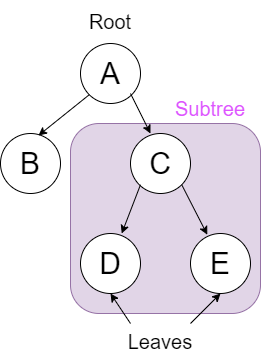

The diagram above was exported from draw.io. Its source (the exported page's mxGraphModel, read from the mxfile embedded in the PNG):
<mxGraphModel dx="1038" dy="649" grid="1" gridSize="10" guides="1" tooltips="1" connect="1" arrows="1" fold="1" page="1" pageScale="1" pageWidth="850" pageHeight="1100" math="0" shadow="0">
  <root>
    <mxCell id="0" />
    <mxCell id="1" parent="0" />
    <mxCell id="xZyBGV8hnpiDD24rhifN-16" value="" style="rounded=1;whiteSpace=wrap;html=1;fontSize=20;fillColor=#e1d5e7;strokeColor=#9673a6;" vertex="1" parent="1">
      <mxGeometry x="390" y="240" width="190" height="190" as="geometry" />
    </mxCell>
    <mxCell id="xZyBGV8hnpiDD24rhifN-1" value="&lt;font style=&quot;font-size: 30px&quot;&gt;A&lt;/font&gt;" style="ellipse;whiteSpace=wrap;html=1;aspect=fixed;" vertex="1" parent="1">
      <mxGeometry x="400" y="160" width="60" height="60" as="geometry" />
    </mxCell>
    <mxCell id="xZyBGV8hnpiDD24rhifN-2" value="&lt;font style=&quot;font-size: 30px&quot;&gt;B&lt;/font&gt;" style="ellipse;whiteSpace=wrap;html=1;aspect=fixed;" vertex="1" parent="1">
      <mxGeometry x="320" y="250" width="60" height="60" as="geometry" />
    </mxCell>
    <mxCell id="xZyBGV8hnpiDD24rhifN-3" value="&lt;font style=&quot;font-size: 30px&quot;&gt;C&lt;/font&gt;" style="ellipse;whiteSpace=wrap;html=1;aspect=fixed;" vertex="1" parent="1">
      <mxGeometry x="450" y="250" width="60" height="60" as="geometry" />
    </mxCell>
    <mxCell id="xZyBGV8hnpiDD24rhifN-5" value="&lt;font style=&quot;font-size: 30px&quot;&gt;D&lt;/font&gt;" style="ellipse;whiteSpace=wrap;html=1;aspect=fixed;" vertex="1" parent="1">
      <mxGeometry x="400" y="350" width="60" height="60" as="geometry" />
    </mxCell>
    <mxCell id="xZyBGV8hnpiDD24rhifN-6" value="&lt;font style=&quot;font-size: 30px&quot;&gt;E&lt;/font&gt;" style="ellipse;whiteSpace=wrap;html=1;aspect=fixed;" vertex="1" parent="1">
      <mxGeometry x="510" y="350" width="60" height="60" as="geometry" />
    </mxCell>
    <mxCell id="xZyBGV8hnpiDD24rhifN-8" value="" style="endArrow=classic;html=1;rounded=0;fontSize=30;exitX=0;exitY=1;exitDx=0;exitDy=0;entryX=0.633;entryY=0.033;entryDx=0;entryDy=0;entryPerimeter=0;" edge="1" parent="1" source="xZyBGV8hnpiDD24rhifN-1" target="xZyBGV8hnpiDD24rhifN-2">
      <mxGeometry width="50" height="50" relative="1" as="geometry">
        <mxPoint x="330" y="200" as="sourcePoint" />
        <mxPoint x="390" y="260" as="targetPoint" />
      </mxGeometry>
    </mxCell>
    <mxCell id="xZyBGV8hnpiDD24rhifN-9" value="" style="endArrow=classic;html=1;rounded=0;fontSize=30;exitX=0;exitY=1;exitDx=0;exitDy=0;" edge="1" parent="1">
      <mxGeometry width="50" height="50" relative="1" as="geometry">
        <mxPoint x="459.9967965644036" y="301.21320343559637" as="sourcePoint" />
        <mxPoint x="441.21" y="350" as="targetPoint" />
      </mxGeometry>
    </mxCell>
    <mxCell id="xZyBGV8hnpiDD24rhifN-10" value="" style="endArrow=classic;html=1;rounded=0;fontSize=30;exitX=1;exitY=1;exitDx=0;exitDy=0;entryX=0.28;entryY=0.02;entryDx=0;entryDy=0;entryPerimeter=0;" edge="1" parent="1" source="xZyBGV8hnpiDD24rhifN-3" target="xZyBGV8hnpiDD24rhifN-6">
      <mxGeometry width="50" height="50" relative="1" as="geometry">
        <mxPoint x="469.99679656440367" y="311.21320343559637" as="sourcePoint" />
        <mxPoint x="451.21000000000004" y="360" as="targetPoint" />
      </mxGeometry>
    </mxCell>
    <mxCell id="xZyBGV8hnpiDD24rhifN-11" value="" style="endArrow=classic;html=1;rounded=0;fontSize=30;exitX=1;exitY=1;exitDx=0;exitDy=0;entryX=0.333;entryY=0;entryDx=0;entryDy=0;entryPerimeter=0;" edge="1" parent="1" target="xZyBGV8hnpiDD24rhifN-3">
      <mxGeometry width="50" height="50" relative="1" as="geometry">
        <mxPoint x="450.0032034355964" y="210.0032034355964" as="sourcePoint" />
        <mxPoint x="467.57679656440365" y="267.57679656440365" as="targetPoint" />
      </mxGeometry>
    </mxCell>
    <mxCell id="xZyBGV8hnpiDD24rhifN-12" value="&lt;font style=&quot;font-size: 20px&quot;&gt;Root&lt;/font&gt;" style="text;html=1;strokeColor=none;fillColor=none;align=center;verticalAlign=middle;whiteSpace=wrap;rounded=0;fontSize=30;" vertex="1" parent="1">
      <mxGeometry x="400" y="120" width="60" height="30" as="geometry" />
    </mxCell>
    <mxCell id="xZyBGV8hnpiDD24rhifN-13" value="&lt;font style=&quot;font-size: 20px&quot;&gt;Leaves&lt;/font&gt;" style="text;html=1;strokeColor=none;fillColor=none;align=center;verticalAlign=middle;whiteSpace=wrap;rounded=0;fontSize=30;" vertex="1" parent="1">
      <mxGeometry x="450" y="440" width="60" height="30" as="geometry" />
    </mxCell>
    <mxCell id="xZyBGV8hnpiDD24rhifN-14" value="" style="endArrow=classic;html=1;rounded=0;fontSize=20;exitX=0;exitY=0;exitDx=0;exitDy=0;entryX=0.5;entryY=1;entryDx=0;entryDy=0;" edge="1" parent="1" source="xZyBGV8hnpiDD24rhifN-13" target="xZyBGV8hnpiDD24rhifN-5">
      <mxGeometry width="50" height="50" relative="1" as="geometry">
        <mxPoint x="390" y="480" as="sourcePoint" />
        <mxPoint x="440" y="430" as="targetPoint" />
      </mxGeometry>
    </mxCell>
    <mxCell id="xZyBGV8hnpiDD24rhifN-15" value="" style="endArrow=classic;html=1;rounded=0;fontSize=20;exitX=1;exitY=0;exitDx=0;exitDy=0;entryX=0.5;entryY=1;entryDx=0;entryDy=0;" edge="1" parent="1" source="xZyBGV8hnpiDD24rhifN-13" target="xZyBGV8hnpiDD24rhifN-6">
      <mxGeometry width="50" height="50" relative="1" as="geometry">
        <mxPoint x="460" y="450" as="sourcePoint" />
        <mxPoint x="440" y="420" as="targetPoint" />
      </mxGeometry>
    </mxCell>
    <mxCell id="xZyBGV8hnpiDD24rhifN-17" value="&lt;font color=&quot;#dd54ff&quot;&gt;Subtree&lt;/font&gt;" style="text;html=1;strokeColor=none;fillColor=none;align=center;verticalAlign=middle;whiteSpace=wrap;rounded=0;fontSize=20;" vertex="1" parent="1">
      <mxGeometry x="500" y="210" width="60" height="30" as="geometry" />
    </mxCell>
  </root>
</mxGraphModel>